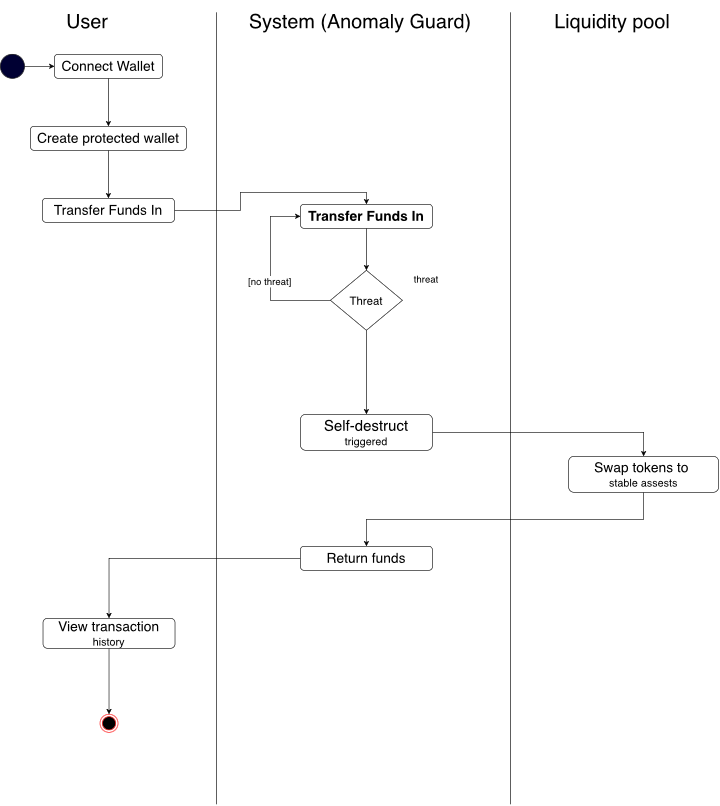

The diagram above was exported from draw.io. Its source (the exported page's mxGraphModel, read from the mxfile embedded in the PNG):
<mxGraphModel dx="2834" dy="1360" grid="1" gridSize="10" guides="1" tooltips="1" connect="1" arrows="1" fold="1" page="1" pageScale="1" pageWidth="827" pageHeight="1169" math="0" shadow="0">
  <root>
    <mxCell id="0" />
    <mxCell id="1" parent="0" />
    <mxCell id="xnS6REPHGIFzx-DYBaiV-1" edge="1" parent="1" style="endArrow=none;html=1;rounded=0;" value="">
      <mxGeometry height="50" relative="1" width="50" as="geometry">
        <mxPoint x="240" y="1360" as="sourcePoint" />
        <mxPoint x="240" y="40" as="targetPoint" />
      </mxGeometry>
    </mxCell>
    <mxCell id="xnS6REPHGIFzx-DYBaiV-2" edge="1" parent="1" style="endArrow=none;html=1;rounded=0;" value="">
      <mxGeometry height="50" relative="1" width="50" as="geometry">
        <mxPoint x="730" y="1360" as="sourcePoint" />
        <mxPoint x="730" y="40" as="targetPoint" />
      </mxGeometry>
    </mxCell>
    <mxCell id="xnS6REPHGIFzx-DYBaiV-5" parent="1" style="text;html=1;whiteSpace=wrap;strokeColor=none;fillColor=none;align=center;verticalAlign=middle;rounded=0;" value="&lt;font style=&quot;font-size: 33px;&quot;&gt;User&lt;/font&gt;" vertex="1">
      <mxGeometry height="30" width="110" x="-30" y="40" as="geometry" />
    </mxCell>
    <mxCell id="xnS6REPHGIFzx-DYBaiV-6" parent="1" style="text;html=1;whiteSpace=wrap;strokeColor=none;fillColor=none;align=center;verticalAlign=middle;rounded=0;" value="&lt;font style=&quot;font-size: 33px;&quot;&gt;System (Anomaly Guard)&lt;/font&gt;" vertex="1">
      <mxGeometry height="70" width="400" x="280" y="20" as="geometry" />
    </mxCell>
    <mxCell id="xnS6REPHGIFzx-DYBaiV-7" parent="1" style="text;html=1;whiteSpace=wrap;strokeColor=none;fillColor=none;align=center;verticalAlign=middle;rounded=0;" value="&lt;font style=&quot;font-size: 33px;&quot;&gt;Liquidity pool&lt;/font&gt;" vertex="1">
      <mxGeometry height="30" width="240" x="780" y="40" as="geometry" />
    </mxCell>
    <mxCell id="xnS6REPHGIFzx-DYBaiV-14" edge="1" parent="1" source="xnS6REPHGIFzx-DYBaiV-8" style="edgeStyle=orthogonalEdgeStyle;rounded=0;orthogonalLoop=1;jettySize=auto;html=1;exitX=0.5;exitY=1;exitDx=0;exitDy=0;entryX=0.5;entryY=0;entryDx=0;entryDy=0;" target="xnS6REPHGIFzx-DYBaiV-12">
      <mxGeometry relative="1" as="geometry" />
    </mxCell>
    <mxCell id="xnS6REPHGIFzx-DYBaiV-8" parent="1" style="rounded=1;whiteSpace=wrap;html=1;" value="&lt;font style=&quot;font-size: 23px;&quot;&gt;Connect Wallet&lt;/font&gt;" vertex="1">
      <mxGeometry height="40" width="180" x="-30" y="110" as="geometry" />
    </mxCell>
    <mxCell id="xnS6REPHGIFzx-DYBaiV-10" edge="1" parent="1" source="xnS6REPHGIFzx-DYBaiV-9" style="edgeStyle=orthogonalEdgeStyle;rounded=0;orthogonalLoop=1;jettySize=auto;html=1;exitX=1;exitY=0.5;exitDx=0;exitDy=0;entryX=0;entryY=0.5;entryDx=0;entryDy=0;" target="xnS6REPHGIFzx-DYBaiV-8">
      <mxGeometry relative="1" as="geometry" />
    </mxCell>
    <mxCell id="xnS6REPHGIFzx-DYBaiV-9" parent="1" style="ellipse;whiteSpace=wrap;html=1;shapeInside=1;aspect=fixed;gradientColor=none;fillColor=#000033;" value="" vertex="1">
      <mxGeometry height="40" width="40" x="-120" y="110" as="geometry" />
    </mxCell>
    <mxCell id="xnS6REPHGIFzx-DYBaiV-15" edge="1" parent="1" source="xnS6REPHGIFzx-DYBaiV-12" style="edgeStyle=orthogonalEdgeStyle;rounded=0;orthogonalLoop=1;jettySize=auto;html=1;exitX=0.5;exitY=1;exitDx=0;exitDy=0;" target="xnS6REPHGIFzx-DYBaiV-13">
      <mxGeometry relative="1" as="geometry" />
    </mxCell>
    <mxCell id="xnS6REPHGIFzx-DYBaiV-12" parent="1" style="rounded=1;whiteSpace=wrap;html=1;" value="&lt;font style=&quot;font-size: 23px;&quot;&gt;Create protected wallet&lt;/font&gt;" vertex="1">
      <mxGeometry height="40" width="260" x="-70" y="230" as="geometry" />
    </mxCell>
    <mxCell id="xnS6REPHGIFzx-DYBaiV-31" edge="1" parent="1" source="xnS6REPHGIFzx-DYBaiV-13" style="edgeStyle=orthogonalEdgeStyle;rounded=0;orthogonalLoop=1;jettySize=auto;html=1;exitX=1;exitY=0.5;exitDx=0;exitDy=0;entryX=0.5;entryY=0;entryDx=0;entryDy=0;" target="xnS6REPHGIFzx-DYBaiV-18">
      <mxGeometry relative="1" as="geometry">
        <Array as="points">
          <mxPoint x="280" y="370" />
          <mxPoint x="280" y="340" />
          <mxPoint x="490" y="340" />
        </Array>
      </mxGeometry>
    </mxCell>
    <mxCell id="xnS6REPHGIFzx-DYBaiV-13" parent="1" style="rounded=1;whiteSpace=wrap;html=1;" value="&lt;font style=&quot;font-size: 23px;&quot;&gt;Transfer Funds In&lt;/font&gt;" vertex="1">
      <mxGeometry height="40" width="220" x="-50" y="350" as="geometry" />
    </mxCell>
    <mxCell id="xnS6REPHGIFzx-DYBaiV-32" edge="1" parent="1" source="xnS6REPHGIFzx-DYBaiV-18" style="edgeStyle=orthogonalEdgeStyle;rounded=0;orthogonalLoop=1;jettySize=auto;html=1;exitX=0.5;exitY=1;exitDx=0;exitDy=0;entryX=0.5;entryY=0;entryDx=0;entryDy=0;" target="xnS6REPHGIFzx-DYBaiV-19">
      <mxGeometry relative="1" as="geometry" />
    </mxCell>
    <mxCell id="xnS6REPHGIFzx-DYBaiV-18" parent="1" style="rounded=1;whiteSpace=wrap;html=1;" value="&lt;font style=&quot;font-size: 23px;&quot;&gt;&lt;b&gt;Transfer Funds In&lt;/b&gt;&lt;/font&gt;" vertex="1">
      <mxGeometry height="40" width="220" x="380" y="360" as="geometry" />
    </mxCell>
    <mxCell id="xnS6REPHGIFzx-DYBaiV-22" edge="1" parent="1" source="xnS6REPHGIFzx-DYBaiV-19" style="edgeStyle=orthogonalEdgeStyle;rounded=0;orthogonalLoop=1;jettySize=auto;html=1;exitX=0.5;exitY=1;exitDx=0;exitDy=0;entryX=0.5;entryY=0;entryDx=0;entryDy=0;" target="xnS6REPHGIFzx-DYBaiV-21">
      <mxGeometry relative="1" as="geometry" />
    </mxCell>
    <mxCell id="xnS6REPHGIFzx-DYBaiV-23" edge="1" parent="1" source="xnS6REPHGIFzx-DYBaiV-19" style="edgeStyle=orthogonalEdgeStyle;rounded=0;orthogonalLoop=1;jettySize=auto;html=1;exitX=0;exitY=0.5;exitDx=0;exitDy=0;entryX=0;entryY=0.5;entryDx=0;entryDy=0;" target="xnS6REPHGIFzx-DYBaiV-18">
      <mxGeometry relative="1" as="geometry">
        <Array as="points">
          <mxPoint x="330" y="520" />
          <mxPoint x="330" y="380" />
        </Array>
      </mxGeometry>
    </mxCell>
    <mxCell id="xnS6REPHGIFzx-DYBaiV-24" connectable="0" parent="xnS6REPHGIFzx-DYBaiV-23" style="edgeLabel;html=1;align=center;verticalAlign=middle;resizable=0;points=[];" value="&lt;font style=&quot;font-size: 16px;&quot;&gt;[no threat]&lt;/font&gt;" vertex="1">
      <mxGeometry relative="1" x="-0.0897" y="2" as="geometry">
        <mxPoint as="offset" />
      </mxGeometry>
    </mxCell>
    <mxCell id="xnS6REPHGIFzx-DYBaiV-19" parent="1" style="rhombus;whiteSpace=wrap;html=1;shapeInside=1;" value="&lt;font style=&quot;font-size: 19px;&quot;&gt;Threat&lt;/font&gt;" vertex="1">
      <mxGeometry height="100" width="120" x="430" y="470" as="geometry" />
    </mxCell>
    <mxCell id="xnS6REPHGIFzx-DYBaiV-33" edge="1" parent="1" source="xnS6REPHGIFzx-DYBaiV-21" style="edgeStyle=orthogonalEdgeStyle;rounded=0;orthogonalLoop=1;jettySize=auto;html=1;exitX=1;exitY=0.5;exitDx=0;exitDy=0;entryX=0.5;entryY=0;entryDx=0;entryDy=0;" target="xnS6REPHGIFzx-DYBaiV-26">
      <mxGeometry relative="1" as="geometry" />
    </mxCell>
    <mxCell id="xnS6REPHGIFzx-DYBaiV-21" parent="1" style="rounded=1;whiteSpace=wrap;html=1;" value="&lt;font style=&quot;font-size: 25px;&quot;&gt;Self-destruct&lt;/font&gt;&lt;div&gt;&lt;font style=&quot;font-size: 18px;&quot;&gt;triggered&lt;/font&gt;&lt;/div&gt;" vertex="1">
      <mxGeometry height="60" width="220" x="380" y="710" as="geometry" />
    </mxCell>
    <mxCell id="xnS6REPHGIFzx-DYBaiV-25" parent="1" style="text;html=1;whiteSpace=wrap;strokeColor=none;fillColor=none;align=center;verticalAlign=middle;rounded=0;" value="&lt;font style=&quot;font-size: 16px;&quot;&gt;threat&lt;/font&gt;" vertex="1">
      <mxGeometry height="30" width="60" x="560" y="470" as="geometry" />
    </mxCell>
    <mxCell id="xnS6REPHGIFzx-DYBaiV-35" edge="1" parent="1" source="xnS6REPHGIFzx-DYBaiV-26" style="edgeStyle=orthogonalEdgeStyle;rounded=0;orthogonalLoop=1;jettySize=auto;html=1;exitX=0.5;exitY=1;exitDx=0;exitDy=0;entryX=0.5;entryY=0;entryDx=0;entryDy=0;" target="xnS6REPHGIFzx-DYBaiV-27">
      <mxGeometry relative="1" as="geometry" />
    </mxCell>
    <mxCell id="xnS6REPHGIFzx-DYBaiV-26" parent="1" style="rounded=1;whiteSpace=wrap;html=1;" value="&lt;font style=&quot;font-size: 23px;&quot;&gt;Swap tokens to&amp;nbsp;&lt;/font&gt;&lt;div&gt;&lt;font style=&quot;font-size: 18px;&quot;&gt;stable assests&lt;/font&gt;&lt;/div&gt;" vertex="1">
      <mxGeometry height="60" width="250" x="827" y="780" as="geometry" />
    </mxCell>
    <mxCell id="xnS6REPHGIFzx-DYBaiV-36" edge="1" parent="1" source="xnS6REPHGIFzx-DYBaiV-27" style="edgeStyle=orthogonalEdgeStyle;rounded=0;orthogonalLoop=1;jettySize=auto;html=1;exitX=0;exitY=0.5;exitDx=0;exitDy=0;entryX=0.5;entryY=0;entryDx=0;entryDy=0;" target="xnS6REPHGIFzx-DYBaiV-29">
      <mxGeometry relative="1" as="geometry" />
    </mxCell>
    <mxCell id="xnS6REPHGIFzx-DYBaiV-27" parent="1" style="rounded=1;whiteSpace=wrap;html=1;" value="&lt;font style=&quot;font-size: 23px;&quot;&gt;Return funds&lt;/font&gt;" vertex="1">
      <mxGeometry height="40" width="220" x="380" y="930" as="geometry" />
    </mxCell>
    <mxCell id="xnS6REPHGIFzx-DYBaiV-37" edge="1" parent="1" source="xnS6REPHGIFzx-DYBaiV-29" style="edgeStyle=orthogonalEdgeStyle;rounded=0;orthogonalLoop=1;jettySize=auto;html=1;exitX=0.5;exitY=1;exitDx=0;exitDy=0;entryX=0.5;entryY=0;entryDx=0;entryDy=0;" target="xnS6REPHGIFzx-DYBaiV-30">
      <mxGeometry relative="1" as="geometry" />
    </mxCell>
    <mxCell id="xnS6REPHGIFzx-DYBaiV-29" parent="1" style="rounded=1;whiteSpace=wrap;html=1;" value="&lt;font style=&quot;font-size: 23px;&quot;&gt;View transaction&lt;/font&gt;&lt;div&gt;&lt;font style=&quot;font-size: 18px;&quot;&gt;history&lt;/font&gt;&lt;/div&gt;" vertex="1">
      <mxGeometry height="50" width="220" x="-49" y="1050" as="geometry" />
    </mxCell>
    <mxCell id="xnS6REPHGIFzx-DYBaiV-30" parent="1" style="ellipse;html=1;shape=endState;fillColor=#000000;strokeColor=#ff0000;" value="" vertex="1">
      <mxGeometry height="30" width="30" x="46" y="1210" as="geometry" />
    </mxCell>
  </root>
</mxGraphModel>